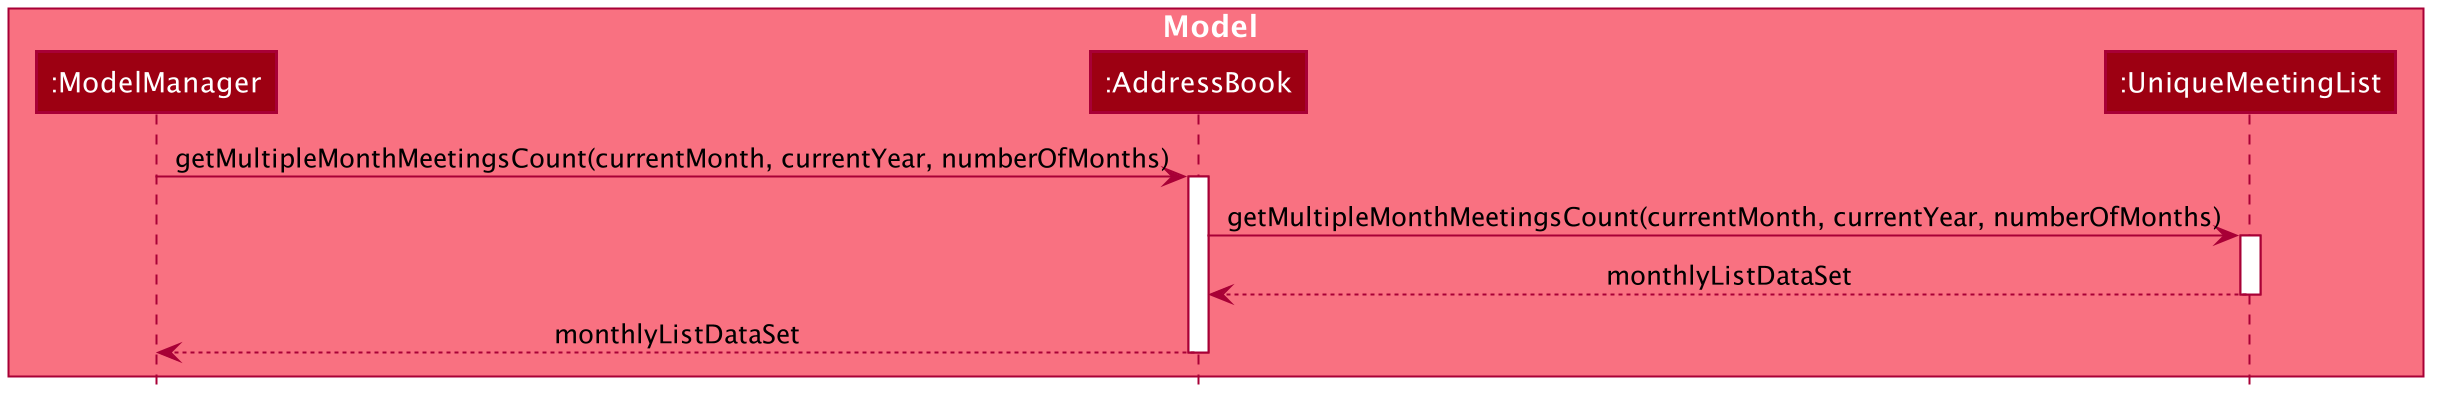

The diagram above was rendered by PlantUML. Its source (embedded in the PNG):
@startuml








skinparam BackgroundColor #FFFFFFF

skinparam Shadowing false

skinparam Class {
    FontColor #FFFFFF
    BorderThickness 1
    BorderColor #FFFFFF
    StereotypeFontColor #FFFFFF
    FontName Arial
}

skinparam Actor {
    BorderColor #000000
    Color #000000
    FontName Arial
}

skinparam Sequence {
    MessageAlign center
    BoxFontSize 15
    BoxPadding 0
    BoxFontColor #FFFFFF
    FontName Arial
}

skinparam Participant {
    FontColor #FFFFFFF
    Padding 20
}


skinparam ClassAttributeFontColor white
skinparam MinClassWidth 50
skinparam ParticipantPadding 10
skinparam Shadowing false
skinparam DefaultTextAlignment center
skinparam packageStyle Rectangle

hide footbox
hide members
hide circle

box Model #F97181
participant ":ModelManager" as ModelManager #9D0012
participant ":AddressBook" as AddressBook #9D0012
participant ":UniqueMeetingList" as UniqueMeetingList #9D0012
end box

box

ModelManager -> AddressBook : getMultipleMonthMeetingsCount(currentMonth, currentYear, numberOfMonths)
activate AddressBook

AddressBook -> UniqueMeetingList : getMultipleMonthMeetingsCount(currentMonth, currentYear, numberOfMonths)
activate UniqueMeetingList



UniqueMeetingList --> AddressBook : monthlyListDataSet
deactivate UniqueMeetingList

AddressBook --> ModelManager : monthlyListDataSet
deactivate AddressBook

@enduml